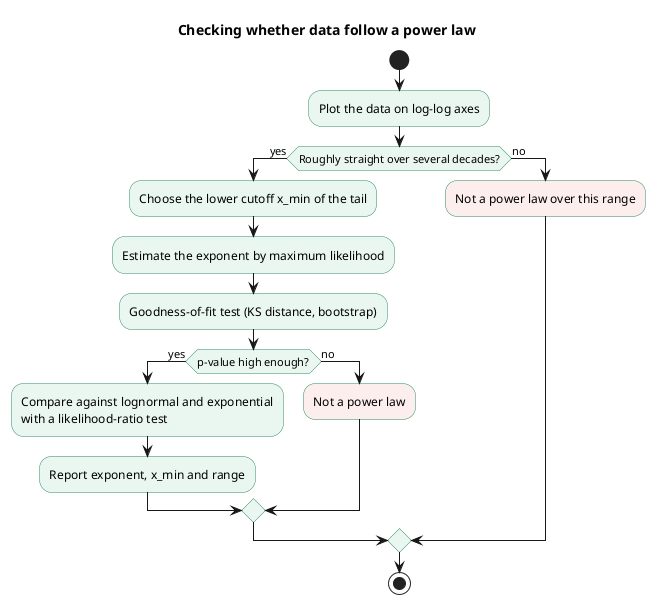

The diagram above was rendered by PlantUML. Its source (embedded in the PNG):
@startuml
title Checking whether data follow a power law
skinparam shadowing false
skinparam activity {
  BackgroundColor #EAF6F0
  BorderColor #2E8B67
}
start
:Plot the data on log-log axes;
if (Roughly straight over several decades?) then (yes)
  :Choose the lower cutoff x_min of the tail;
  :Estimate the exponent by maximum likelihood;
  :Goodness-of-fit test (KS distance, bootstrap);
  if (p-value high enough?) then (yes)
    :Compare against lognormal and exponential\nwith a likelihood-ratio test;
    :Report exponent, x_min and range;
  else (no)
    :Not a power law;<<#FDEEEE>>
  endif
else (no)
  :Not a power law over this range;<<#FDEEEE>>
endif
stop
@enduml